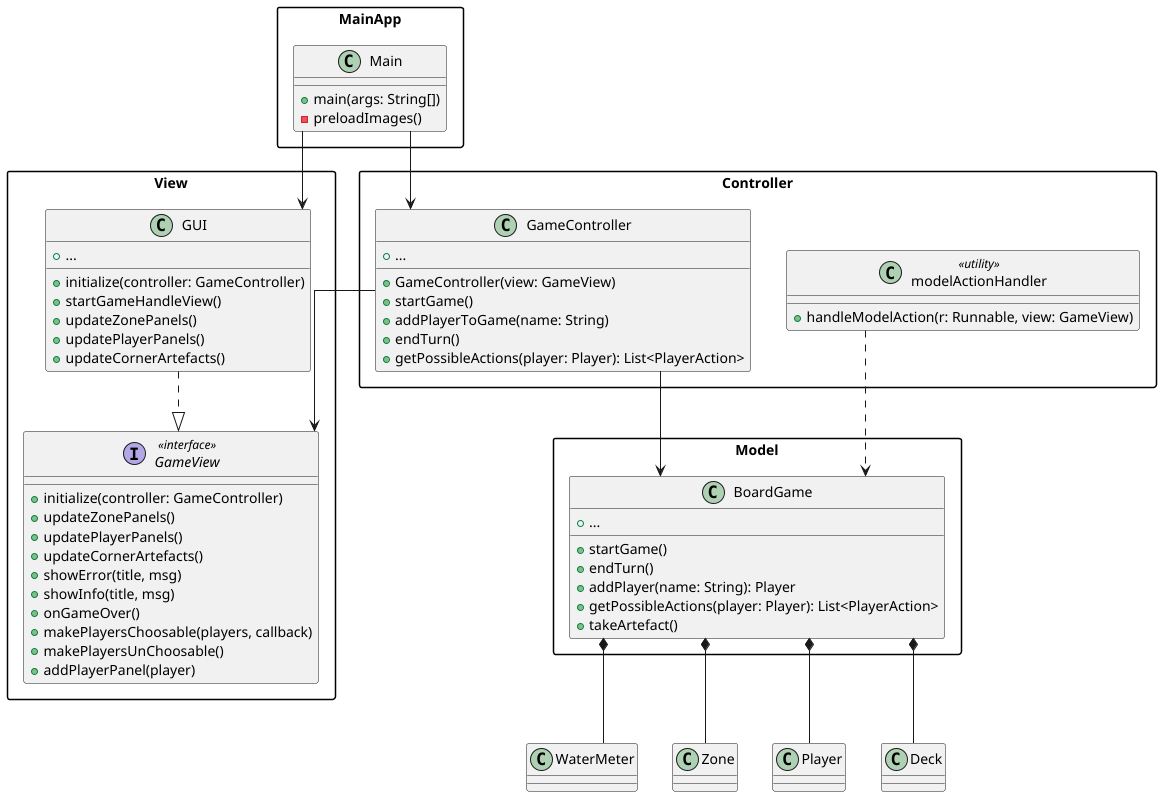

The diagram above was rendered by PlantUML. Its source (embedded in the PNG):
@startuml
skinparam packageStyle rectangle
skinparam linetype ortho

package MainApp {
  class Main {
    +main(args: String[])
    -preloadImages()
  }
}

package Controller {
  class GameController {
    +GameController(view: GameView)
    +startGame()
    +addPlayerToGame(name: String)
    +endTurn()
    +getPossibleActions(player: Player): List<PlayerAction>
    +...
  }
  class modelActionHandler <<utility>> {
    +handleModelAction(r: Runnable, view: GameView)
  }
}

package View {
  interface GameView <<interface>> {
    +initialize(controller: GameController)
    +updateZonePanels()
    +updatePlayerPanels()
    +updateCornerArtefacts()
    +showError(title, msg)
    +showInfo(title, msg)
    +onGameOver()
    +makePlayersChoosable(players, callback)
    +makePlayersUnChoosable()
    +addPlayerPanel(player)
  }
  class GUI {
    +initialize(controller: GameController)
    +startGameHandleView()
    +updateZonePanels()
    +updatePlayerPanels()
    +updateCornerArtefacts()
    +...
  }
}

package Model {
  class BoardGame {
    +startGame()
    +endTurn()
    +addPlayer(name: String): Player
    +getPossibleActions(player: Player): List<PlayerAction>
    +takeArtefact()
    +...
  }
}

' Relationships
Main --> GUI
Main --> GameController

GameController --> GameView
GameController --> BoardGame

modelActionHandler ..> BoardGame

GUI ..|> GameView

BoardGame *-- WaterMeter
BoardGame *-- Zone
BoardGame *-- Player
BoardGame *-- Deck

@enduml